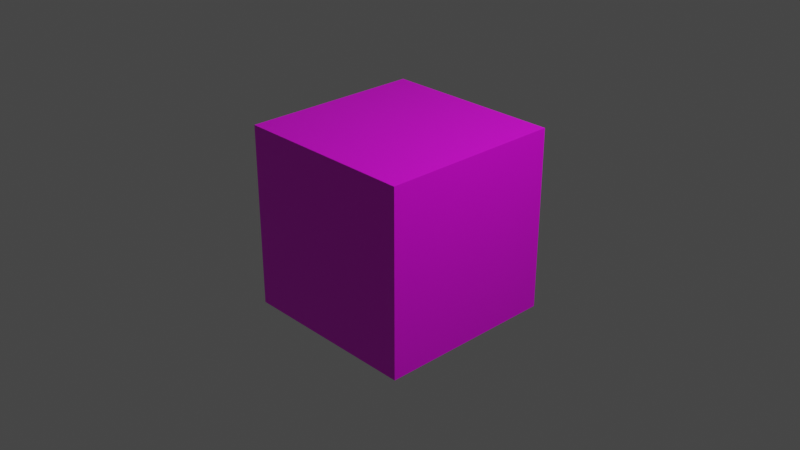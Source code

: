 # Source: 02_-_Basic_UV_Mapping.blend  (saved by Blender 3.2.14; exported with 4.5.12 LTS)
import bpy
from mathutils import Matrix  # noqa: F401  (used for matrix-valued properties, if any)

bpy.ops.wm.read_factory_settings(use_empty=True)
scene = bpy.context.scene
scene.name = 'Scene'

# ---- collections
col_collection = bpy.data.collections.new('Collection'); scene.collection.children.link(col_collection)

# ---- images (referenced by path relative to the original .blend; pixels are not part of the script)
import os
ASSET_DIR = os.environ.get("B2B_ASSET_DIR", "")  # directory of the original .blend (textures are referenced by path, not embedded)
HERE = os.path.dirname(os.path.abspath(__file__))  # packed textures are extracted next to this script under _unpacked/

def load_image(name, relpath, width, height, colorspace="sRGB"):
    """Load a texture the original file referenced (path relative to the .blend, or extracted next to this script)."""
    p = next((c for c in (os.path.join(HERE, relpath), os.path.join(ASSET_DIR, relpath)) if relpath and os.path.exists(c)), "")
    if p:
        img = bpy.data.images.load(p, check_existing=True)
        img.name = name
    else:  # same state as the original file: an image datablock whose file is absent (Cycles renders it pink)
        img = bpy.data.images.new(name, width, height)
        img.source = "FILE"
        img.filepath = "//" + (relpath or name)
    img.colorspace_settings.name = colorspace
    return img
img_texturescom_buildingshouseold0338_1_m_jpg = load_image('TexturesCom_BuildingsHouseOld0338_1_M.jpg', 'TexturesCom_BuildingsHouseOld0338_1_M.jpg', 1024, 1024, 'sRGB')

# ---- materials (node trees are filled in below, after node groups)
mat_material = bpy.data.materials.new('Material')
mat_material.alpha_threshold = 0.0
mat_material.use_transparent_shadow = False
mat_material.line_color = (0.0, 0.0, 0.0, 1.0)

# ---- material node trees
mat_material.use_nodes = True; mat_material.node_tree.nodes.clear()
_N = mat_material.node_tree.nodes; _L = mat_material.node_tree.links
n0 = _N.new('ShaderNodeOutputMaterial'); n0.name = 'Material Output'; n0.location = (300, 300)
n1 = _N.new('ShaderNodeBsdfPrincipled'); n1.name = 'Principled BSDF'; n1.location = (10, 300)
n1.distribution = 'GGX'
n1.subsurface_method = 'RANDOM_WALK_SKIN'
n1.inputs[2].default_value = 0.4
n1.inputs[3].default_value = 1.45
n1.inputs[27].default_value = (0.0, 0.0, 0.0, 1.0)
n1.inputs[28].default_value = 1.0
n2 = _N.new('ShaderNodeTexImage'); n2.name = 'Image Texture'; n2.location = (-328, 282)
n2.image = img_texturescom_buildingshouseold0338_1_m_jpg
_L.new(n1.outputs[0], n0.inputs[0])
_L.new(n2.outputs[0], n1.inputs[0])
n0.is_active_output = True

# ---- world
world_world = bpy.data.worlds.new('World'); scene.world = world_world
world_world.use_nodes = True; world_world.node_tree.nodes.clear()
_N = world_world.node_tree.nodes; _L = world_world.node_tree.links
n0 = _N.new('ShaderNodeOutputWorld'); n0.name = 'World Output'; n0.location = (300, 300)
n1 = _N.new('ShaderNodeBackground'); n1.name = 'Background'; n1.location = (10, 300)
n1.inputs[0].default_value = (0.05088, 0.05088, 0.05088, 1.0)
_L.new(n1.outputs[0], n0.inputs[0])
n0.is_active_output = True
world_world.color = (0.05088, 0.05088, 0.05088)
world_world.use_sun_shadow = False
world_world.sun_shadow_jitter_overblur = 0.0

# ---- cameras
cam_camera = bpy.data.cameras.new('Camera')
cam_camera.clip_end = 100.0
cam_camera.ortho_scale = 7.314

# ---- lights
light_light = bpy.data.lights.new('Light', 'POINT')
light_light.transmission_factor = 0.0
light_light.energy = 1000.0
light_light.shadow_soft_size = 0.1
light_light.shadow_maximum_resolution = 0.006
light_light.use_absolute_resolution = True

# ---- meshes
me_cube = bpy.data.meshes.new('Cube')
me_cube.from_pydata([(1.0, 1.0, 1.0), (1.0, 1.0, -1.0), (1.0, -1.0, 1.0), (1.0, -1.0, -1.0), (-1.0, 1.0, 1.0), (-1.0, 1.0, -1.0), (-1.0, -1.0, 1.0), (-1.0, -1.0, -1.0)], [], [(0, 4, 6, 2), (3, 2, 6, 7), (7, 6, 4, 5), (5, 1, 3, 7), (1, 0, 2, 3), (5, 4, 0, 1)])
_uv = me_cube.uv_layers.new(name='UVMap')
_uv.uv.foreach_set('vector', [0.38, 0.4686, 0.4786, 0.4686, 0.4786, 0.7131, 0.38, 0.7131, 0.4265, 0.5175, 0.4265, 0.9961, 0.2272, 0.9961, 0.2272, 0.5175, 0.3827, 0.008396, 0.3827, 0.6204, 0.1259, 0.6204, 0.1259, 0.008396, 0.125, 0.5, 0.375, 0.5, 0.375, 0.75, 0.125, 0.75, 0.5817, 0.04902, 0.5817, 0.603, 0.3783, 0.603, 0.3783, 0.04902, 0.7012, 0.0222, 0.7012, 0.6044, 0.483, 0.6044, 0.483, 0.0222])
me_cube.materials.append(mat_material)
me_cube.use_mirror_vertex_groups = False
me_cube.update()

# ---- objects
ob_cube = bpy.data.objects.new('Cube', me_cube)
ob_light = bpy.data.objects.new('Light', light_light)
ob_camera = bpy.data.objects.new('Camera', cam_camera)

# ---- transforms, parenting, visibility, modifiers, constraints
ob_cube.location = (0.0, 0.0, 0.0)
ob_cube.lock_rotations_4d = False
ob_cube.empty_display_type = 'ARROWS'
ob_cube.lineart.crease_threshold = 0.0
ob_light.location = (4.076, 1.005, 5.904)
ob_light.rotation_euler = (0.6503, 0.05522, 1.866)
ob_light.lock_rotations_4d = False
ob_light.empty_display_type = 'ARROWS'
ob_light.color = (0.0, 0.0, 0.0, 0.0)
ob_light.lineart.crease_threshold = 0.0
ob_camera.location = (7.359, -6.926, 4.958)
ob_camera.rotation_euler = (1.109, 0.0, 0.8149)
ob_camera.lock_rotations_4d = False
ob_camera.empty_display_type = 'ARROWS'
ob_camera.color = (0.0, 0.0, 0.0, 0.0)
ob_camera.display_type = 'WIRE'
ob_camera.lineart.crease_threshold = 0.0

# ---- collection membership
col_collection.objects.link(ob_cube)
col_collection.objects.link(ob_light)
col_collection.objects.link(ob_camera)

# ---- scene / render settings (as saved in the file)
scene.camera = ob_camera
scene.frame_start = 1; scene.frame_end = 250; scene.frame_set(1)
scene.render.engine = 'BLENDER_EEVEE_NEXT'
scene.cycles.sampling_pattern = 'TABULATED_SOBOL'
scene.cycles.use_light_tree = False
scene.view_settings.view_transform = 'Filmic'
bpy.context.view_layer.update()
